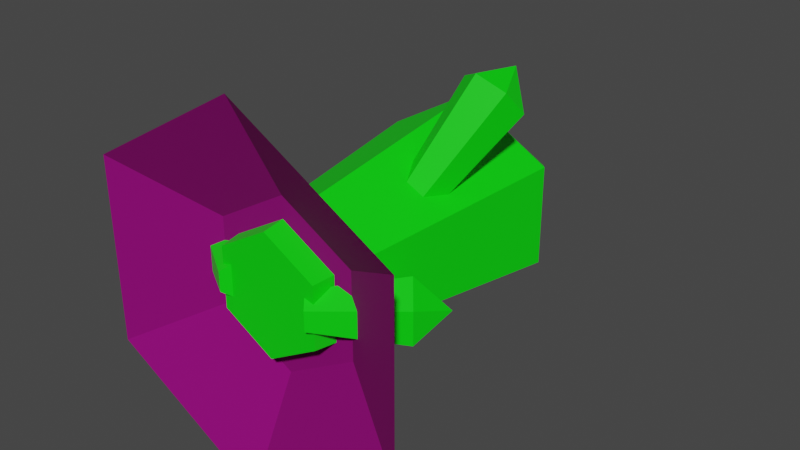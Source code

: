 # Source: Emerald2.blend  (saved by Blender 2.91.10; exported with 4.5.12 LTS)
import bpy
from mathutils import Matrix  # noqa: F401  (used for matrix-valued properties, if any)

bpy.ops.wm.read_factory_settings(use_empty=True)
scene = bpy.context.scene
scene.name = 'Scene'

# ---- collections
col_collection = bpy.data.collections.new('Collection'); scene.collection.children.link(col_collection)

# ---- materials (node trees are filled in below, after node groups)
mat_material_003 = bpy.data.materials.new('Material.003')
mat_material_003.use_transparent_shadow = False
mat_material_001 = bpy.data.materials.new('Material.001')
mat_material_001.use_transparent_shadow = False
mat_material_002 = bpy.data.materials.new('Material.002')
mat_material_002.use_transparent_shadow = False

# ---- material node trees
mat_material_003.use_nodes = True; mat_material_003.node_tree.nodes.clear()
_N = mat_material_003.node_tree.nodes; _L = mat_material_003.node_tree.links
n0 = _N.new('ShaderNodeBsdfPrincipled'); n0.name = 'Principled BSDF'; n0.location = (10, 300)
n0.distribution = 'GGX'
n0.subsurface_method = 'BURLEY'
n0.inputs[0].default_value = (0.0, 0.8, 0.001834, 1.0)
n0.inputs[3].default_value = 1.45
n0.inputs[27].default_value = (0.0, 0.0, 0.0, 1.0)
n0.inputs[28].default_value = 1.0
n1 = _N.new('ShaderNodeOutputMaterial'); n1.name = 'Material Output'; n1.location = (300, 300)
_L.new(n0.outputs[0], n1.inputs[0])
n1.is_active_output = True
mat_material_001.use_nodes = True; mat_material_001.node_tree.nodes.clear()
_N = mat_material_001.node_tree.nodes; _L = mat_material_001.node_tree.links
n0 = _N.new('ShaderNodeBsdfPrincipled'); n0.name = 'Principled BSDF'; n0.location = (10, 300)
n0.distribution = 'GGX'
n0.subsurface_method = 'BURLEY'
n0.inputs[0].default_value = (0.2462, 0.0, 0.1551, 1.0)
n0.inputs[2].default_value = 0.9255
n0.inputs[3].default_value = 1.45
n0.inputs[13].default_value = 0.2163
n0.inputs[27].default_value = (0.0, 0.0, 0.0, 1.0)
n0.inputs[28].default_value = 1.0
n1 = _N.new('ShaderNodeOutputMaterial'); n1.name = 'Material Output'; n1.location = (300, 300)
_L.new(n0.outputs[0], n1.inputs[0])
n1.is_active_output = True
mat_material_002.use_nodes = True; mat_material_002.node_tree.nodes.clear()
_N = mat_material_002.node_tree.nodes; _L = mat_material_002.node_tree.links
n0 = _N.new('ShaderNodeBsdfPrincipled'); n0.name = 'Principled BSDF'; n0.location = (10, 300)
n0.distribution = 'GGX'
n0.subsurface_method = 'BURLEY'
n0.inputs[3].default_value = 1.45
n0.inputs[27].default_value = (0.0, 0.0, 0.0, 1.0)
n0.inputs[28].default_value = 1.0
n1 = _N.new('ShaderNodeOutputMaterial'); n1.name = 'Material Output'; n1.location = (300, 300)
_L.new(n0.outputs[0], n1.inputs[0])
n1.is_active_output = True

# ---- world
world_world = bpy.data.worlds.new('World'); scene.world = world_world
world_world.use_nodes = True; world_world.node_tree.nodes.clear()
_N = world_world.node_tree.nodes; _L = world_world.node_tree.links
n0 = _N.new('ShaderNodeOutputWorld'); n0.name = 'World Output'; n0.location = (300, 300)
n1 = _N.new('ShaderNodeBackground'); n1.name = 'Background'; n1.location = (10, 300)
n1.inputs[0].default_value = (0.05088, 0.05088, 0.05088, 1.0)
_L.new(n1.outputs[0], n0.inputs[0])
n0.is_active_output = True
world_world.color = (0.05088, 0.05088, 0.05088)
world_world.use_sun_shadow = False
world_world.sun_shadow_jitter_overblur = 0.0

# ---- meshes
me_cylinder_006 = bpy.data.meshes.new('Cylinder.006')
me_cylinder_006.from_pydata([(-0.3876, 0.1942, -1.655), (-1.05, 0.32, -1.099), (-0.2795, 0.09709, -1.526), (-0.872, 0.16, -0.8871), (-0.2795, -0.09709, -1.526), (-0.872, -0.16, -0.8871), (-0.3876, -0.1942, -1.655), (-1.05, -0.32, -1.099), (-0.4957, -0.09709, -1.784), (-1.228, -0.16, -1.312), (-0.4957, 0.09709, -1.784), (-1.228, 0.16, -1.312), (-1.295, -1.06e-08, -0.8937), (0.3876, 0.1942, -1.655), (1.05, 0.32, -1.099), (0.2795, 0.09709, -1.526), (0.872, 0.16, -0.8871), (0.2795, -0.09709, -1.526), (0.872, -0.16, -0.8871), (0.3876, -0.1942, -1.655), (1.05, -0.32, -1.099), (0.4957, -0.09709, -1.784), (1.228, -0.16, -1.312), (0.4957, 0.09709, -1.784), (1.228, 0.16, -1.312), (1.295, -1.06e-08, -0.8937), (-7.812e-09, 0.6068, -1.702), (0.0, 1.0, 1.0), (0.5255, 0.3034, -1.702), (0.9018, 0.5, 1.0), (0.5255, -0.3034, -1.702), (0.9018, -0.5, 1.0), (-6.086e-08, -0.6068, -1.702), (-8.742e-08, -1.0, 1.0), (-0.5255, -0.3034, -1.702), (-0.866, -0.5, 1.0), (-0.5255, 0.3034, -1.702), (-0.866, 0.5, 1.0), (0.266, -9.934e-09, 2.0), (0.1367, -0.4865, -0.2204), (0.3981, -1.44, 0.4061), (0.1694, -0.3423, -0.09459), (0.4521, -1.202, 0.6135), (0.3487, -0.2705, -0.07365), (0.7474, -1.084, 0.648), (0.4951, -0.3429, -0.1786), (0.9888, -1.203, 0.4751), (0.4624, -0.4871, -0.3044), (0.9349, -1.441, 0.2677), (0.2832, -0.5589, -0.3253), (0.6395, -1.559, 0.2332), (0.7524, -1.536, 0.6709), (-0.2606, 0.1905, -0.2511), (-0.7678, 0.7006, 0.2451), (-0.1267, 0.1652, -0.1128), (-0.5471, 0.659, 0.473), (0.03342, 0.2751, -0.1114), (-0.2832, 0.8401, 0.4753), (0.05955, 0.4103, -0.2483), (-0.2402, 1.063, 0.2497), (-0.0744, 0.4356, -0.3866), (-0.4609, 1.105, 0.02173), (-0.2345, 0.3257, -0.388), (-0.7247, 0.9234, 0.01945), (-0.6533, 1.097, 0.4313)], [], [(0, 1, 3, 2), (2, 3, 5, 4), (4, 5, 7, 6), (6, 7, 9, 8), (1, 11, 12), (8, 9, 11, 10), (10, 11, 1, 0), (0, 2, 4, 6, 8, 10), (9, 7, 12), (5, 3, 12), (11, 9, 12), (3, 1, 12), (7, 5, 12), (13, 15, 16, 14), (15, 17, 18, 16), (17, 19, 20, 18), (19, 21, 22, 20), (14, 25, 24), (21, 23, 24, 22), (23, 13, 14, 24), (13, 23, 21, 19, 17, 15), (22, 25, 20), (18, 25, 16), (24, 25, 22), (16, 25, 14), (20, 25, 18), (26, 27, 29, 28), (28, 29, 31, 30), (30, 31, 33, 32), (32, 33, 35, 34), (27, 37, 38), (34, 35, 37, 36), (36, 37, 27, 26), (26, 28, 30, 32, 34, 36), (35, 33, 38), (31, 29, 38), (37, 35, 38), (29, 27, 38), (33, 31, 38), (39, 40, 42, 41), (41, 42, 44, 43), (43, 44, 46, 45), (45, 46, 48, 47), (40, 50, 51), (47, 48, 50, 49), (49, 50, 40, 39), (39, 41, 43, 45, 47, 49), (48, 46, 51), (44, 42, 51), (50, 48, 51), (42, 40, 51), (46, 44, 51), (52, 54, 55, 53), (54, 56, 57, 55), (56, 58, 59, 57), (58, 60, 61, 59), (53, 64, 63), (60, 62, 63, 61), (62, 52, 53, 63), (52, 62, 60, 58, 56, 54), (61, 64, 59), (57, 64, 55), (63, 64, 61), (55, 64, 53), (59, 64, 57)])
_uv = me_cylinder_006.uv_layers.new(name='UVMap')
_uv.uv.foreach_set('vector', [1.0, 0.5, 1.0, 1.0, 0.8333, 1.0, 0.8333, 0.5, 0.8333, 0.5, 0.8333, 1.0, 0.6667, 1.0, 0.6667, 0.5, 0.6667, 0.5, 0.6667, 1.0, 0.5, 1.0, 0.5, 0.5, 0.5, 0.5, 0.5, 1.0, 0.3333, 1.0, 0.3333, 0.5, -8.941e-08, 1.0, 0.1667, 1.0, -8.941e-08, 1.0, 0.3333, 0.5, 0.3333, 1.0, 0.1667, 1.0, 0.1667, 0.5, 0.1667, 0.5, 0.1667, 1.0, -8.941e-08, 1.0, -8.941e-08, 0.5, 0.75, 0.49, 0.9578, 0.37, 0.9578, 0.13, 0.75, 0.01, 0.5422, 0.13, 0.5422, 0.37, 0.3333, 1.0, 0.5, 1.0, 0.3333, 1.0, 0.6667, 1.0, 0.8333, 1.0, 0.6667, 1.0, 0.1667, 1.0, 0.3333, 1.0, 0.1667, 1.0, 0.8333, 1.0, 1.0, 1.0, 0.8333, 1.0, 0.5, 1.0, 0.6667, 1.0, 0.5, 1.0, 1.0, 0.5, 0.8333, 0.5, 0.8333, 1.0, 1.0, 1.0, 0.8333, 0.5, 0.6667, 0.5, 0.6667, 1.0, 0.8333, 1.0, 0.6667, 0.5, 0.5, 0.5, 0.5, 1.0, 0.6667, 1.0, 0.5, 0.5, 0.3333, 0.5, 0.3333, 1.0, 0.5, 1.0, -8.941e-08, 1.0, -8.941e-08, 1.0, 0.1667, 1.0, 0.3333, 0.5, 0.1667, 0.5, 0.1667, 1.0, 0.3333, 1.0, 0.1667, 0.5, -8.941e-08, 0.5, -8.941e-08, 1.0, 0.1667, 1.0, 0.75, 0.49, 0.5422, 0.37, 0.5422, 0.13, 0.75, 0.01, 0.9578, 0.13, 0.9578, 0.37, 0.3333, 1.0, 0.3333, 1.0, 0.5, 1.0, 0.6667, 1.0, 0.6667, 1.0, 0.8333, 1.0, 0.1667, 1.0, 0.1667, 1.0, 0.3333, 1.0, 0.8333, 1.0, 0.8333, 1.0, 1.0, 1.0, 0.5, 1.0, 0.5, 1.0, 0.6667, 1.0, 1.0, 0.5, 1.0, 1.0, 0.8333, 1.0, 0.8333, 0.5, 0.8333, 0.5, 0.8333, 1.0, 0.6667, 1.0, 0.6667, 0.5, 0.6667, 0.5, 0.6667, 1.0, 0.5, 1.0, 0.5, 0.5, 0.5, 0.5, 0.5, 1.0, 0.3333, 1.0, 0.3333, 0.5, -8.941e-08, 1.0, 0.1667, 1.0, -8.941e-08, 1.0, 0.3333, 0.5, 0.3333, 1.0, 0.1667, 1.0, 0.1667, 0.5, 0.1667, 0.5, 0.1667, 1.0, -8.941e-08, 1.0, -8.941e-08, 0.5, 0.75, 0.49, 0.9578, 0.37, 0.9578, 0.13, 0.75, 0.01, 0.5422, 0.13, 0.5422, 0.37, 0.3333, 1.0, 0.5, 1.0, 0.3333, 1.0, 0.6667, 1.0, 0.8333, 1.0, 0.6667, 1.0, 0.1667, 1.0, 0.3333, 1.0, 0.1667, 1.0, 0.8333, 1.0, 1.0, 1.0, 0.8333, 1.0, 0.5, 1.0, 0.6667, 1.0, 0.5, 1.0, 1.0, 0.5, 1.0, 1.0, 0.8333, 1.0, 0.8333, 0.5, 0.8333, 0.5, 0.8333, 1.0, 0.6667, 1.0, 0.6667, 0.5, 0.6667, 0.5, 0.6667, 1.0, 0.5, 1.0, 0.5, 0.5, 0.5, 0.5, 0.5, 1.0, 0.3333, 1.0, 0.3333, 0.5, -8.941e-08, 1.0, 0.1667, 1.0, -8.941e-08, 1.0, 0.3333, 0.5, 0.3333, 1.0, 0.1667, 1.0, 0.1667, 0.5, 0.1667, 0.5, 0.1667, 1.0, -8.941e-08, 1.0, -8.941e-08, 0.5, 0.75, 0.49, 0.9578, 0.37, 0.9578, 0.13, 0.75, 0.01, 0.5422, 0.13, 0.5422, 0.37, 0.3333, 1.0, 0.5, 1.0, 0.3333, 1.0, 0.6667, 1.0, 0.8333, 1.0, 0.6667, 1.0, 0.1667, 1.0, 0.3333, 1.0, 0.1667, 1.0, 0.8333, 1.0, 1.0, 1.0, 0.8333, 1.0, 0.5, 1.0, 0.6667, 1.0, 0.5, 1.0, 1.0, 0.5, 0.8333, 0.5, 0.8333, 1.0, 1.0, 1.0, 0.8333, 0.5, 0.6667, 0.5, 0.6667, 1.0, 0.8333, 1.0, 0.6667, 0.5, 0.5, 0.5, 0.5, 1.0, 0.6667, 1.0, 0.5, 0.5, 0.3333, 0.5, 0.3333, 1.0, 0.5, 1.0, -8.941e-08, 1.0, -8.941e-08, 1.0, 0.1667, 1.0, 0.3333, 0.5, 0.1667, 0.5, 0.1667, 1.0, 0.3333, 1.0, 0.1667, 0.5, -8.941e-08, 0.5, -8.941e-08, 1.0, 0.1667, 1.0, 0.75, 0.49, 0.5422, 0.37, 0.5422, 0.13, 0.75, 0.01, 0.9578, 0.13, 0.9578, 0.37, 0.3333, 1.0, 0.3333, 1.0, 0.5, 1.0, 0.6667, 1.0, 0.6667, 1.0, 0.8333, 1.0, 0.1667, 1.0, 0.1667, 1.0, 0.3333, 1.0, 0.8333, 1.0, 0.8333, 1.0, 1.0, 1.0, 0.5, 1.0, 0.5, 1.0, 0.6667, 1.0])
me_cylinder_006.materials.append(mat_material_003)
me_cylinder_006.use_remesh_fix_poles = True
me_cylinder_006.use_remesh_preserve_attributes = False
me_cylinder_006.use_mirror_vertex_groups = False
me_cylinder_006.update()
me_cylinder_005 = bpy.data.meshes.new('Cylinder.005')
me_cylinder_005.from_pydata([(1.717e-08, 1.864, 1.0), (1.615, 0.9322, 1.0), (1.615, -0.9322, 1.0), (-1.458e-07, -1.864, 1.0), (-1.615, -0.9322, 1.0), (-1.615, 0.9322, 1.0), (-1.368e-08, 0.8536, 1.516), (0.7392, 0.4268, 1.516), (0.7392, -0.4268, 1.516), (-8.83e-08, -0.8536, 1.516), (-0.7392, -0.4268, 1.516), (-0.7392, 0.4268, 1.516)], [], [(3, 2, 8, 9), (0, 5, 11, 6), (4, 3, 9, 10), (2, 1, 7, 8), (5, 4, 10, 11), (1, 0, 6, 7), (7, 6, 11, 10, 9, 8)])
_uv = me_cylinder_005.uv_layers.new(name='UVMap')
_uv.uv.foreach_set('vector', [0.5, 1.0, 0.6667, 1.0, 0.6667, 1.0, 0.5, 1.0, -8.941e-08, 1.0, 0.1667, 1.0, 0.1667, 1.0, -8.941e-08, 1.0, 0.3333, 1.0, 0.5, 1.0, 0.5, 1.0, 0.3333, 1.0, 0.6667, 1.0, 0.8333, 1.0, 0.8333, 1.0, 0.6667, 1.0, 0.1667, 1.0, 0.3333, 1.0, 0.3333, 1.0, 0.1667, 1.0, 0.8333, 1.0, 1.0, 1.0, 1.0, 1.0, 0.8333, 1.0, 0.8333, 1.0, -8.941e-08, 1.0, 0.1667, 1.0, 0.3333, 1.0, 0.5, 1.0, 0.6667, 1.0])
me_cylinder_005.materials.append(mat_material_001)
me_cylinder_005.materials.append(mat_material_002)
me_cylinder_005.use_remesh_fix_poles = True
me_cylinder_005.use_remesh_preserve_attributes = False
me_cylinder_005.use_mirror_vertex_groups = False
me_cylinder_005.update()

# ---- objects
ob_crystal_emerald = bpy.data.objects.new('Crystal Emerald', me_cylinder_006)
ob_holder_emerald = bpy.data.objects.new('Holder Emerald', me_cylinder_005)
ob_emerald = bpy.data.objects.new('Emerald', None)

# ---- transforms, parenting, visibility, modifiers, constraints
ob_crystal_emerald.parent = ob_emerald
ob_crystal_emerald.location = (0.0, 1.0, 1.311e-07)
ob_crystal_emerald.rotation_euler = (-1.571, 0.0, 0.0)
ob_crystal_emerald.lineart.crease_threshold = 0.0
ob_holder_emerald.parent = ob_emerald
ob_holder_emerald.location = (0.0, -2.0, -2.623e-07)
ob_holder_emerald.rotation_euler = (-1.571, 0.0, 0.0)
ob_holder_emerald.lineart.crease_threshold = 0.0
ob_emerald.location = (0.0, 0.0, 0.0)
ob_emerald.lineart.crease_threshold = 0.0

# ---- collection membership
col_collection.objects.link(ob_crystal_emerald)
col_collection.objects.link(ob_holder_emerald)
col_collection.objects.link(ob_emerald)

# ---- scene / render settings (as saved in the file)
scene.frame_start = 1; scene.frame_end = 250; scene.frame_set(1)
scene.render.engine = 'BLENDER_EEVEE_NEXT'
scene.cycles.use_denoising = False
scene.cycles.samples = 128
scene.cycles.sampling_pattern = 'TABULATED_SOBOL'
scene.cycles.use_adaptive_sampling = False
scene.cycles.use_light_tree = False
scene.view_settings.view_transform = 'Filmic'
bpy.context.view_layer.update()

# ---- added for rendering (the .blend has no active camera and no usable light): camera, sun
cam_auto = bpy.data.cameras.new('AutoCamera')
cam_auto.lens = 50.0
cam_auto.sensor_width = 36.0
cam_auto.clip_end = 1000.0
ob_auto_camera = bpy.data.objects.new('AutoCamera', cam_auto)
scene.collection.objects.link(ob_auto_camera)
ob_auto_camera.location = (5.87586, -6.05103, 4.70069)
ob_auto_camera.rotation_euler = (1.09748, -7.21219e-08, 0.694738)
scene.camera = ob_auto_camera
light_auto_sun = bpy.data.lights.new('AutoSun', 'SUN')
light_auto_sun.energy = 3.0
light_auto_sun.angle = 0.0523599
ob_auto_sun = bpy.data.objects.new('AutoSun', light_auto_sun)
scene.collection.objects.link(ob_auto_sun)
ob_auto_sun.rotation_euler = (0.872665, 0.174533, 0.523599)
bpy.context.view_layer.update()
